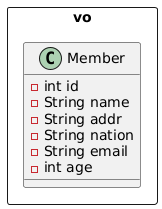

The diagram above was rendered by PlantUML. Its source (embedded in the PNG):
@startuml
package vo <<Rectangle>> {
  class Member {
  -int id
	-String name
	-String addr
	-String nation
	-String email
	-int age
	}
}
@enduml